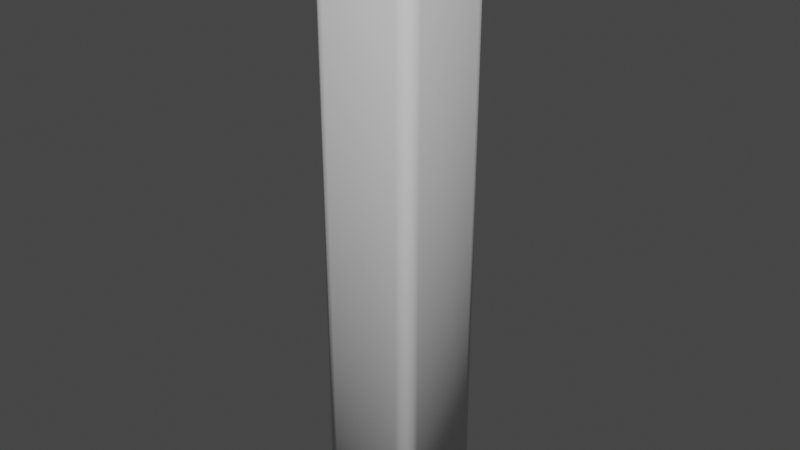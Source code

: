 # Source: SquarPlatform.blend  (saved by Blender 3.1.7; exported with 4.5.12 LTS)
import bpy
from mathutils import Matrix  # noqa: F401  (used for matrix-valued properties, if any)

bpy.ops.wm.read_factory_settings(use_empty=True)
scene = bpy.context.scene
scene.name = 'Scene'

# ---- collections
col_collection = bpy.data.collections.new('Collection'); scene.collection.children.link(col_collection)

# ---- world
world_world = bpy.data.worlds.new('World'); scene.world = world_world
world_world.use_nodes = True; world_world.node_tree.nodes.clear()
_N = world_world.node_tree.nodes; _L = world_world.node_tree.links
n0 = _N.new('ShaderNodeOutputWorld'); n0.name = 'World Output'; n0.location = (300, 300)
n1 = _N.new('ShaderNodeBackground'); n1.name = 'Background'; n1.location = (10, 300)
n1.inputs[0].default_value = (0.05088, 0.05088, 0.05088, 1.0)
_L.new(n1.outputs[0], n0.inputs[0])
n0.is_active_output = True
world_world.color = (0.05088, 0.05088, 0.05088)
world_world.use_sun_shadow = False
world_world.sun_shadow_jitter_overblur = 0.0

# ---- meshes
me_cube_001 = bpy.data.meshes.new('Cube.001')
me_cube_001.from_pydata([(-0.7251, -1.0, -11.47), (-1.0, -0.7251, -11.47), (-0.8303, -0.9791, -11.47), (-0.9195, -0.9195, -11.47), (-0.9791, -0.8303, -11.47), (-0.9117, -0.6329, -1.504e-05), (-0.6329, -0.9117, -1.504e-05), (-0.8905, -0.7396, -1.504e-05), (-0.83, -0.83, -1.504e-05), (-0.7396, -0.8905, -1.504e-05), (-1.0, 0.7251, -11.47), (-0.7251, 1.0, -11.47), (-0.9791, 0.8303, -11.47), (-0.9195, 0.9195, -11.47), (-0.8303, 0.9791, -11.47), (-0.6329, 0.9117, -1.504e-05), (-0.9117, 0.6329, -1.504e-05), (-0.7396, 0.8905, -1.504e-05), (-0.83, 0.83, -1.504e-05), (-0.8905, 0.7396, -1.504e-05), (1.0, -0.7251, -11.47), (0.7251, -1.0, -11.47), (0.9791, -0.8303, -11.47), (0.9195, -0.9195, -11.47), (0.8303, -0.9791, -11.47), (0.6329, -0.9117, -1.504e-05), (0.9117, -0.6329, -1.504e-05), (0.7396, -0.8905, -1.504e-05), (0.83, -0.83, -1.504e-05), (0.8905, -0.7396, -1.504e-05), (0.7251, 1.0, -11.47), (1.0, 0.7251, -11.47), (0.8303, 0.9791, -11.47), (0.9195, 0.9195, -11.47), (0.9791, 0.8303, -11.47), (0.9117, 0.6329, -1.504e-05), (0.6329, 0.9117, -1.504e-05), (0.8905, 0.7396, -1.504e-05), (0.83, 0.83, -1.504e-05), (0.7396, 0.8905, -1.504e-05), (-0.7238, -1.0, -0.01998), (-0.7073, -0.9839, -1.504e-05), (-0.7216, -0.9978, -0.009999), (-0.7155, -0.992, -0.00269), (-0.9839, -0.7073, -1.504e-05), (-1.0, -0.7238, -0.01998), (-0.992, -0.7155, -0.00269), (-0.9978, -0.7216, -0.009999), (-0.8133, -0.963, -1.504e-05), (-0.8295, -0.979, -0.01998), (-0.8214, -0.971, -0.00269), (-0.8273, -0.9768, -0.009999), (-0.9031, -0.9031, -1.504e-05), (-0.9191, -0.9191, -0.01998), (-0.9111, -0.9111, -0.00269), (-0.917, -0.917, -0.009999), (-0.963, -0.8133, -1.504e-05), (-0.979, -0.8295, -0.01998), (-0.971, -0.8214, -0.00269), (-0.9768, -0.8273, -0.009999), (-1.0, 0.7238, -0.01998), (-0.9839, 0.7073, -1.504e-05), (-0.9978, 0.7216, -0.009999), (-0.992, 0.7155, -0.00269), (-0.7073, 0.9839, -1.504e-05), (-0.7238, 1.0, -0.01998), (-0.7155, 0.992, -0.00269), (-0.7216, 0.9978, -0.009999), (-0.979, 0.8295, -0.01998), (-0.963, 0.8133, -1.504e-05), (-0.9768, 0.8273, -0.009999), (-0.971, 0.8214, -0.00269), (-0.9191, 0.9191, -0.01998), (-0.9031, 0.9031, -1.504e-05), (-0.917, 0.917, -0.009999), (-0.9111, 0.9111, -0.00269), (-0.8295, 0.979, -0.01998), (-0.8133, 0.963, -1.504e-05), (-0.8273, 0.9768, -0.009999), (-0.8214, 0.971, -0.00269), (0.7238, 1.0, -0.01998), (0.7073, 0.9839, -1.504e-05), (0.7216, 0.9978, -0.009999), (0.7155, 0.992, -0.00269), (0.9839, 0.7073, -1.504e-05), (1.0, 0.7238, -0.01998), (0.992, 0.7155, -0.00269), (0.9978, 0.7216, -0.009999), (0.8295, 0.979, -0.01998), (0.8133, 0.963, -1.504e-05), (0.8273, 0.9768, -0.009999), (0.8214, 0.971, -0.00269), (0.9191, 0.9191, -0.01998), (0.9031, 0.9031, -1.504e-05), (0.917, 0.917, -0.009999), (0.9111, 0.9111, -0.00269), (0.979, 0.8295, -0.01998), (0.963, 0.8133, -1.504e-05), (0.9768, 0.8273, -0.009999), (0.971, 0.8214, -0.00269), (1.0, -0.7238, -0.01998), (0.9839, -0.7073, -1.504e-05), (0.9978, -0.7216, -0.009999), (0.992, -0.7155, -0.00269), (0.7073, -0.9839, -1.504e-05), (0.7238, -1.0, -0.01998), (0.7155, -0.992, -0.00269), (0.7216, -0.9978, -0.009999), (0.979, -0.8295, -0.01998), (0.963, -0.8133, -1.504e-05), (0.9768, -0.8273, -0.009999), (0.971, -0.8214, -0.00269), (0.9191, -0.9191, -0.01998), (0.9031, -0.9031, -1.504e-05), (0.917, -0.917, -0.009999), (0.9111, -0.9111, -0.00269), (0.8295, -0.979, -0.01998), (0.8133, -0.963, -1.504e-05), (0.8273, -0.9768, -0.009999), (0.8214, -0.971, -0.00269)], [], [(56, 7, 5, 44), (11, 65, 80, 30), (31, 85, 100, 20), (1, 45, 60, 10), (2, 49, 53, 3), (21, 105, 40, 0), (35, 37, 38, 39, 36, 15, 17, 18, 19, 16, 5, 7, 8, 9, 6, 25, 27, 28, 29, 26), (38, 93, 89, 39), (18, 73, 69, 19), (41, 6, 9, 48), (48, 9, 8, 52), (52, 8, 7, 56), (5, 16, 61, 44), (15, 36, 81, 64), (39, 89, 81, 36), (17, 77, 73, 18), (15, 64, 77, 17), (35, 26, 101, 84), (29, 109, 101, 26), (37, 97, 93, 38), (35, 84, 97, 37), (28, 113, 109, 29), (27, 117, 113, 28), (25, 104, 117, 27), (25, 6, 41, 104), (3, 53, 57, 4), (19, 69, 61, 16), (4, 57, 45, 1), (65, 11, 14, 76), (76, 14, 13, 72), (72, 13, 12, 68), (68, 12, 10, 60), (85, 31, 34, 96), (96, 34, 33, 92), (92, 33, 32, 88), (88, 32, 30, 80), (105, 21, 24, 116), (116, 24, 23, 112), (112, 23, 22, 108), (108, 22, 20, 100), (10, 12, 13, 14, 11, 30, 32, 33, 34, 31, 20, 22, 23, 24, 21, 0, 2, 3, 4, 1), (41, 48, 50, 43), (43, 50, 51, 42), (42, 51, 49, 40), (48, 52, 54, 50), (50, 54, 55, 51), (51, 55, 53, 49), (52, 56, 58, 54), (54, 58, 59, 55), (55, 59, 57, 53), (56, 44, 46, 58), (58, 46, 47, 59), (59, 47, 45, 57), (77, 64, 66, 79), (79, 66, 67, 78), (78, 67, 65, 76), (73, 77, 79, 75), (75, 79, 78, 74), (74, 78, 76, 72), (69, 73, 75, 71), (71, 75, 74, 70), (70, 74, 72, 68), (61, 69, 71, 63), (63, 71, 70, 62), (62, 70, 68, 60), (97, 84, 86, 99), (99, 86, 87, 98), (98, 87, 85, 96), (93, 97, 99, 95), (95, 99, 98, 94), (94, 98, 96, 92), (89, 93, 95, 91), (91, 95, 94, 90), (90, 94, 92, 88), (81, 89, 91, 83), (83, 91, 90, 82), (82, 90, 88, 80), (117, 104, 106, 119), (119, 106, 107, 118), (118, 107, 105, 116), (113, 117, 119, 115), (115, 119, 118, 114), (114, 118, 116, 112), (109, 113, 115, 111), (111, 115, 114, 110), (110, 114, 112, 108), (101, 109, 111, 103), (103, 111, 110, 102), (102, 110, 108, 100), (44, 61, 63, 46), (46, 63, 62, 47), (47, 62, 60, 45), (104, 41, 43, 106), (106, 43, 42, 107), (107, 42, 40, 105), (64, 81, 83, 66), (66, 83, 82, 67), (67, 82, 80, 65), (84, 101, 103, 86), (86, 103, 102, 87), (87, 102, 100, 85), (0, 40, 49, 2)])
me_cube_001.polygons.foreach_set('use_smooth', [True] * 102)
_uv = me_cube_001.uv_layers.new(name='UVMap')
_uv.uv.foreach_set('vector', [0.8704, 0.7267, 0.8613, 0.7175, 0.864, 0.7041, 0.873, 0.7134, 0.375, 0.2844, 0.6246, 0.2845, 0.6246, 0.4655, 0.375, 0.4656, 0.375, 0.5344, 0.6246, 0.5345, 0.6246, 0.7155, 0.375, 0.7156, 0.375, 0.03436, 0.6246, 0.03452, 0.6246, 0.2155, 0.375, 0.2156, 0.375, 0.9788, 0.6246, 0.9787, 0.6246, 1.0, 0.375, 1.0, 0.375, 0.7844, 0.6246, 0.7845, 0.6246, 0.9655, 0.375, 0.9656, 0.636, 0.5459, 0.6387, 0.5325, 0.6394, 0.5144, 0.6575, 0.5137, 0.6709, 0.511, 0.8291, 0.511, 0.8425, 0.5137, 0.8606, 0.5144, 0.8613, 0.5325, 0.864, 0.5459, 0.864, 0.7041, 0.8613, 0.7175, 0.8606, 0.7356, 0.8425, 0.7363, 0.8291, 0.739, 0.6709, 0.739, 0.6575, 0.7363, 0.6394, 0.7356, 0.6387, 0.7175, 0.636, 0.7041, 0.6394, 0.5144, 0.6359, 0.5109, 0.6483, 0.5046, 0.6575, 0.5137, 0.8606, 0.5144, 0.8641, 0.5109, 0.8704, 0.5233, 0.8613, 0.5325, 0.8384, 0.748, 0.8291, 0.739, 0.8425, 0.7363, 0.8517, 0.7454, 0.8517, 0.7454, 0.8425, 0.7363, 0.8606, 0.7356, 0.8641, 0.7391, 0.8641, 0.7391, 0.8606, 0.7356, 0.8613, 0.7175, 0.8704, 0.7267, 0.864, 0.7041, 0.864, 0.5459, 0.873, 0.5366, 0.873, 0.7134, 0.8291, 0.511, 0.6709, 0.511, 0.6616, 0.502, 0.8384, 0.502, 0.6575, 0.5137, 0.6483, 0.5046, 0.6616, 0.502, 0.6709, 0.511, 0.8425, 0.5137, 0.8517, 0.5046, 0.8641, 0.5109, 0.8606, 0.5144, 0.8291, 0.511, 0.8384, 0.502, 0.8517, 0.5046, 0.8425, 0.5137, 0.636, 0.5459, 0.636, 0.7041, 0.627, 0.7134, 0.627, 0.5366, 0.6387, 0.7175, 0.6296, 0.7267, 0.627, 0.7134, 0.636, 0.7041, 0.6387, 0.5325, 0.6296, 0.5233, 0.6359, 0.5109, 0.6394, 0.5144, 0.636, 0.5459, 0.627, 0.5366, 0.6296, 0.5233, 0.6387, 0.5325, 0.6394, 0.7356, 0.6359, 0.7391, 0.6296, 0.7267, 0.6387, 0.7175, 0.6575, 0.7363, 0.6483, 0.7454, 0.6359, 0.7391, 0.6394, 0.7356, 0.6709, 0.739, 0.6616, 0.748, 0.6483, 0.7454, 0.6575, 0.7363, 0.6709, 0.739, 0.8291, 0.739, 0.8384, 0.748, 0.6616, 0.748, 0.375, 0.0, 0.6246, 0.0, 0.6246, 0.02131, 0.375, 0.02121, 0.8613, 0.5325, 0.8704, 0.5233, 0.873, 0.5366, 0.864, 0.5459, 0.375, 0.02121, 0.6246, 0.02131, 0.6246, 0.03452, 0.375, 0.03436, 0.6246, 0.2845, 0.375, 0.2844, 0.375, 0.2712, 0.6246, 0.2713, 0.6246, 0.2713, 0.375, 0.2712, 0.375, 0.25, 0.6246, 0.25, 0.6246, 0.25, 0.375, 0.25, 0.375, 0.2288, 0.6246, 0.2287, 0.6246, 0.2287, 0.375, 0.2288, 0.375, 0.2156, 0.6246, 0.2155, 0.6246, 0.5345, 0.375, 0.5344, 0.375, 0.5212, 0.6246, 0.5213, 0.6246, 0.5213, 0.375, 0.5212, 0.375, 0.5, 0.6246, 0.5, 0.6246, 0.5, 0.375, 0.5, 0.375, 0.4788, 0.6246, 0.4787, 0.6246, 0.4787, 0.375, 0.4788, 0.375, 0.4656, 0.6246, 0.4655, 0.6246, 0.7845, 0.375, 0.7844, 0.375, 0.7712, 0.6246, 0.7713, 0.6246, 0.7713, 0.375, 0.7712, 0.375, 0.75, 0.6246, 0.75, 0.6246, 0.75, 0.375, 0.75, 0.375, 0.7288, 0.6246, 0.7287, 0.6246, 0.7287, 0.375, 0.7288, 0.375, 0.7156, 0.6246, 0.7155, 0.125, 0.5344, 0.1276, 0.5212, 0.1351, 0.5101, 0.1462, 0.5026, 0.1594, 0.5, 0.3406, 0.5, 0.3538, 0.5026, 0.3649, 0.5101, 0.3724, 0.5212, 0.375, 0.5344, 0.375, 0.7156, 0.3724, 0.7288, 0.3649, 0.7399, 0.3538, 0.7474, 0.3406, 0.75, 0.1594, 0.75, 0.1462, 0.7474, 0.1351, 0.7399, 0.1276, 0.7288, 0.125, 0.7156, 0.8384, 0.748, 0.8517, 0.7454, 0.8527, 0.7464, 0.8394, 0.749, 0.625, 0.9655, 0.625, 0.9779, 0.6248, 0.9785, 0.6248, 0.9653, 0.6248, 0.9653, 0.6248, 0.9785, 0.6246, 0.9787, 0.6246, 0.9655, 0.8517, 0.7454, 0.8641, 0.7391, 0.8645, 0.7395, 0.8527, 0.7464, 0.625, 0.9787, 0.625, 0.9996, 0.6248, 0.9999, 0.6248, 0.9786, 0.6248, 0.9786, 0.6248, 0.9999, 0.6246, 1.0, 0.6246, 0.9787, 0.8641, 0.7391, 0.8704, 0.7267, 0.8714, 0.7277, 0.8645, 0.7395, 0.625, 0.0004367, 0.625, 0.02131, 0.6248, 0.02143, 0.6248, 0.000117, 0.6248, 0.000117, 0.6248, 0.02143, 0.6246, 0.02131, 0.6246, 0.0, 0.8704, 0.7267, 0.873, 0.7134, 0.874, 0.7144, 0.8714, 0.7277, 0.625, 0.0221, 0.625, 0.03452, 0.6248, 0.03474, 0.6248, 0.02152, 0.6248, 0.02152, 0.6248, 0.03474, 0.6246, 0.03452, 0.6246, 0.02131, 0.8517, 0.5046, 0.8384, 0.502, 0.8394, 0.501, 0.8527, 0.5036, 0.625, 0.2721, 0.625, 0.2845, 0.6248, 0.2847, 0.6248, 0.2715, 0.6248, 0.2715, 0.6248, 0.2847, 0.6246, 0.2845, 0.6246, 0.2713, 0.8641, 0.5109, 0.8517, 0.5046, 0.8527, 0.5036, 0.8645, 0.5105, 0.625, 0.2504, 0.625, 0.2713, 0.6248, 0.2714, 0.6248, 0.2501, 0.6248, 0.2501, 0.6248, 0.2714, 0.6246, 0.2713, 0.6246, 0.25, 0.8704, 0.5233, 0.8641, 0.5109, 0.8645, 0.5105, 0.8714, 0.5223, 0.625, 0.2287, 0.625, 0.2496, 0.6248, 0.2499, 0.6248, 0.2286, 0.6248, 0.2286, 0.6248, 0.2499, 0.6246, 0.25, 0.6246, 0.2287, 0.873, 0.5366, 0.8704, 0.5233, 0.8714, 0.5223, 0.874, 0.5356, 0.625, 0.2155, 0.625, 0.2279, 0.6248, 0.2285, 0.6248, 0.2153, 0.6248, 0.2153, 0.6248, 0.2285, 0.6246, 0.2287, 0.6246, 0.2155, 0.6296, 0.5233, 0.627, 0.5366, 0.626, 0.5356, 0.6286, 0.5223, 0.6286, 0.5223, 0.626, 0.5356, 0.6248, 0.5348, 0.6248, 0.5215, 0.6248, 0.5215, 0.6248, 0.5348, 0.6246, 0.5345, 0.6246, 0.5213, 0.6359, 0.5109, 0.6296, 0.5233, 0.6286, 0.5223, 0.6355, 0.5105, 0.625, 0.5004, 0.625, 0.5213, 0.6248, 0.5214, 0.6248, 0.5001, 0.6248, 0.5001, 0.6248, 0.5214, 0.6246, 0.5213, 0.6246, 0.5, 0.6483, 0.5046, 0.6359, 0.5109, 0.6355, 0.5105, 0.6473, 0.5036, 0.625, 0.4787, 0.625, 0.4996, 0.6248, 0.4999, 0.6248, 0.4786, 0.6248, 0.4786, 0.6248, 0.4999, 0.6246, 0.5, 0.6246, 0.4787, 0.6616, 0.502, 0.6483, 0.5046, 0.6473, 0.5036, 0.6606, 0.501, 0.625, 0.4655, 0.625, 0.4779, 0.6248, 0.4785, 0.6248, 0.4653, 0.6248, 0.4653, 0.6248, 0.4785, 0.6246, 0.4787, 0.6246, 0.4655, 0.6483, 0.7454, 0.6616, 0.748, 0.6606, 0.749, 0.6473, 0.7464, 0.625, 0.7721, 0.625, 0.7845, 0.6248, 0.7847, 0.6248, 0.7715, 0.6248, 0.7715, 0.6248, 0.7847, 0.6246, 0.7845, 0.6246, 0.7713, 0.6359, 0.7391, 0.6483, 0.7454, 0.6473, 0.7464, 0.6355, 0.7395, 0.625, 0.7504, 0.625, 0.7713, 0.6248, 0.7714, 0.6248, 0.7501, 0.6248, 0.7501, 0.6248, 0.7714, 0.6246, 0.7713, 0.6246, 0.75, 0.6296, 0.7267, 0.6359, 0.7391, 0.6355, 0.7395, 0.6286, 0.7277, 0.625, 0.7287, 0.625, 0.7496, 0.6248, 0.7499, 0.6248, 0.7286, 0.6248, 0.7286, 0.6248, 0.7499, 0.6246, 0.75, 0.6246, 0.7287, 0.627, 0.7134, 0.6296, 0.7267, 0.6286, 0.7277, 0.626, 0.7144, 0.626, 0.7144, 0.6286, 0.7277, 0.6248, 0.7285, 0.6248, 0.7152, 0.6248, 0.7152, 0.6248, 0.7285, 0.6246, 0.7287, 0.6246, 0.7155, 0.873, 0.7134, 0.873, 0.5366, 0.874, 0.5356, 0.874, 0.7144, 0.625, 0.03556, 0.625, 0.2144, 0.6248, 0.2152, 0.6248, 0.0348, 0.6248, 0.0348, 0.6248, 0.2152, 0.6246, 0.2155, 0.6246, 0.03452, 0.6616, 0.748, 0.8384, 0.748, 0.8394, 0.749, 0.6606, 0.749, 0.625, 0.7856, 0.625, 0.9644, 0.6248, 0.9652, 0.6248, 0.7848, 0.6248, 0.7848, 0.6248, 0.9652, 0.6246, 0.9655, 0.6246, 0.7845, 0.8384, 0.502, 0.6616, 0.502, 0.6606, 0.501, 0.8394, 0.501, 0.625, 0.2856, 0.625, 0.4644, 0.6248, 0.4652, 0.6248, 0.2848, 0.6248, 0.2848, 0.6248, 0.4652, 0.6246, 0.4655, 0.6246, 0.2845, 0.627, 0.5366, 0.627, 0.7134, 0.626, 0.7144, 0.626, 0.5356, 0.626, 0.5356, 0.626, 0.7144, 0.6248, 0.7152, 0.6248, 0.5348, 0.6248, 0.5348, 0.6248, 0.7152, 0.6246, 0.7155, 0.6246, 0.5345, 0.375, 0.9656, 0.6246, 0.9655, 0.6246, 0.9787, 0.375, 0.9788])
me_cube_001.use_remesh_fix_poles = True
me_cube_001.use_remesh_preserve_attributes = False
me_cube_001.update()

# ---- objects
ob_cube = bpy.data.objects.new('Cube', me_cube_001)

# ---- transforms, parenting, visibility, modifiers, constraints
ob_cube.location = (0.0, 0.0, 0.0)

# ---- collection membership
col_collection.objects.link(ob_cube)

# ---- scene / render settings (as saved in the file)
scene.frame_start = 1; scene.frame_end = 250; scene.frame_set(1)
scene.render.engine = 'BLENDER_EEVEE_NEXT'
scene.cycles.sampling_pattern = 'TABULATED_SOBOL'
scene.cycles.use_light_tree = False
scene.view_settings.view_transform = 'Filmic'
bpy.context.view_layer.update()

# ---- added for rendering (the .blend has no active camera and no usable light): camera, sun
cam_auto = bpy.data.cameras.new('AutoCamera')
cam_auto.lens = 50.0
cam_auto.sensor_width = 36.0
cam_auto.clip_end = 1000.0
ob_auto_camera = bpy.data.objects.new('AutoCamera', cam_auto)
scene.collection.objects.link(ob_auto_camera)
ob_auto_camera.location = (10.9315, -13.1178, 3.00947)
ob_auto_camera.rotation_euler = (1.09748, -7.21219e-08, 0.694738)
scene.camera = ob_auto_camera
light_auto_sun = bpy.data.lights.new('AutoSun', 'SUN')
light_auto_sun.energy = 3.0
light_auto_sun.angle = 0.0523599
ob_auto_sun = bpy.data.objects.new('AutoSun', light_auto_sun)
scene.collection.objects.link(ob_auto_sun)
ob_auto_sun.rotation_euler = (0.872665, 0.174533, 0.523599)
bpy.context.view_layer.update()
